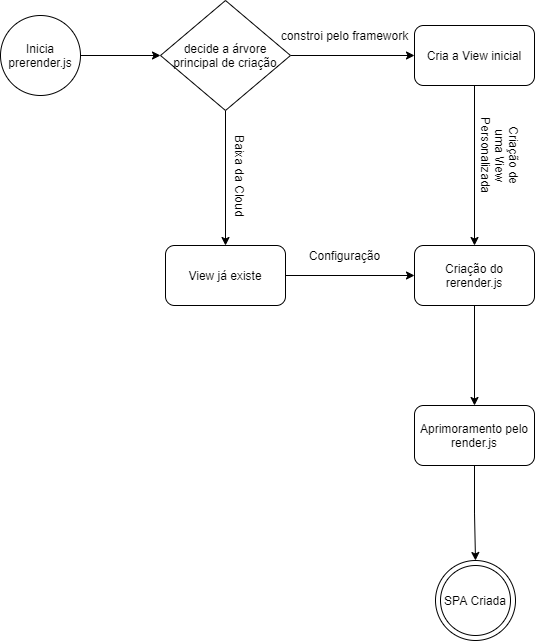

The diagram above was exported from draw.io. Its source (the exported page's mxGraphModel, read from the mxfile embedded in the PNG):
<mxGraphModel dx="1483" dy="781" grid="1" gridSize="10" guides="1" tooltips="1" connect="1" arrows="1" fold="1" page="1" pageScale="1" pageWidth="827" pageHeight="1169" math="0" shadow="0">
  <root>
    <mxCell id="0" />
    <mxCell id="1" parent="0" />
    <mxCell id="Baa7lQADVP1j5PVSeleC-9" style="edgeStyle=orthogonalEdgeStyle;rounded=0;orthogonalLoop=1;jettySize=auto;html=1;" edge="1" parent="1" source="Baa7lQADVP1j5PVSeleC-1" target="Baa7lQADVP1j5PVSeleC-2">
      <mxGeometry relative="1" as="geometry" />
    </mxCell>
    <mxCell id="Baa7lQADVP1j5PVSeleC-1" value="Inicia prerender.js" style="ellipse;whiteSpace=wrap;html=1;aspect=fixed;" vertex="1" parent="1">
      <mxGeometry x="70" y="180" width="80" height="80" as="geometry" />
    </mxCell>
    <mxCell id="Baa7lQADVP1j5PVSeleC-10" style="edgeStyle=orthogonalEdgeStyle;rounded=0;orthogonalLoop=1;jettySize=auto;html=1;entryX=0.5;entryY=0;entryDx=0;entryDy=0;" edge="1" parent="1" source="Baa7lQADVP1j5PVSeleC-2" target="Baa7lQADVP1j5PVSeleC-3">
      <mxGeometry relative="1" as="geometry" />
    </mxCell>
    <mxCell id="Baa7lQADVP1j5PVSeleC-14" style="edgeStyle=orthogonalEdgeStyle;rounded=0;orthogonalLoop=1;jettySize=auto;html=1;entryX=0;entryY=0.5;entryDx=0;entryDy=0;" edge="1" parent="1" source="Baa7lQADVP1j5PVSeleC-2" target="Baa7lQADVP1j5PVSeleC-4">
      <mxGeometry relative="1" as="geometry" />
    </mxCell>
    <mxCell id="Baa7lQADVP1j5PVSeleC-2" value="decide a árvore principal de criação" style="rhombus;whiteSpace=wrap;html=1;" vertex="1" parent="1">
      <mxGeometry x="230" y="165" width="130" height="110" as="geometry" />
    </mxCell>
    <mxCell id="Baa7lQADVP1j5PVSeleC-12" style="edgeStyle=orthogonalEdgeStyle;rounded=0;orthogonalLoop=1;jettySize=auto;html=1;" edge="1" parent="1" source="Baa7lQADVP1j5PVSeleC-3" target="Baa7lQADVP1j5PVSeleC-5">
      <mxGeometry relative="1" as="geometry" />
    </mxCell>
    <mxCell id="Baa7lQADVP1j5PVSeleC-3" value="View já existe" style="rounded=1;whiteSpace=wrap;html=1;" vertex="1" parent="1">
      <mxGeometry x="235" y="410" width="120" height="60" as="geometry" />
    </mxCell>
    <mxCell id="Baa7lQADVP1j5PVSeleC-15" style="edgeStyle=orthogonalEdgeStyle;rounded=0;orthogonalLoop=1;jettySize=auto;html=1;entryX=0.5;entryY=0;entryDx=0;entryDy=0;" edge="1" parent="1" source="Baa7lQADVP1j5PVSeleC-4" target="Baa7lQADVP1j5PVSeleC-5">
      <mxGeometry relative="1" as="geometry" />
    </mxCell>
    <mxCell id="Baa7lQADVP1j5PVSeleC-4" value="Cria a View inicial" style="rounded=1;whiteSpace=wrap;html=1;" vertex="1" parent="1">
      <mxGeometry x="484" y="190" width="120" height="60" as="geometry" />
    </mxCell>
    <mxCell id="Baa7lQADVP1j5PVSeleC-17" style="edgeStyle=orthogonalEdgeStyle;rounded=0;orthogonalLoop=1;jettySize=auto;html=1;entryX=0.5;entryY=0;entryDx=0;entryDy=0;" edge="1" parent="1" source="Baa7lQADVP1j5PVSeleC-5" target="Baa7lQADVP1j5PVSeleC-6">
      <mxGeometry relative="1" as="geometry" />
    </mxCell>
    <mxCell id="Baa7lQADVP1j5PVSeleC-5" value="Criação do rerender.js" style="rounded=1;whiteSpace=wrap;html=1;" vertex="1" parent="1">
      <mxGeometry x="484" y="410" width="120" height="60" as="geometry" />
    </mxCell>
    <mxCell id="Baa7lQADVP1j5PVSeleC-16" style="edgeStyle=orthogonalEdgeStyle;rounded=0;orthogonalLoop=1;jettySize=auto;html=1;entryX=0.5;entryY=0;entryDx=0;entryDy=0;" edge="1" parent="1" source="Baa7lQADVP1j5PVSeleC-6" target="Baa7lQADVP1j5PVSeleC-7">
      <mxGeometry relative="1" as="geometry" />
    </mxCell>
    <mxCell id="Baa7lQADVP1j5PVSeleC-6" value="Aprimoramento pelo render.js" style="rounded=1;whiteSpace=wrap;html=1;" vertex="1" parent="1">
      <mxGeometry x="484" y="570" width="120" height="60" as="geometry" />
    </mxCell>
    <mxCell id="Baa7lQADVP1j5PVSeleC-7" value="" style="ellipse;whiteSpace=wrap;html=1;aspect=fixed;" vertex="1" parent="1">
      <mxGeometry x="505" y="725" width="80" height="80" as="geometry" />
    </mxCell>
    <mxCell id="Baa7lQADVP1j5PVSeleC-8" value="SPA Criada" style="ellipse;whiteSpace=wrap;html=1;aspect=fixed;" vertex="1" parent="1">
      <mxGeometry x="510" y="730" width="70" height="70" as="geometry" />
    </mxCell>
    <mxCell id="Baa7lQADVP1j5PVSeleC-11" value="Baixa da Cloud" style="text;html=1;align=center;verticalAlign=middle;resizable=0;points=[];autosize=1;strokeColor=none;rotation=90;" vertex="1" parent="1">
      <mxGeometry x="260" y="330" width="100" height="20" as="geometry" />
    </mxCell>
    <mxCell id="Baa7lQADVP1j5PVSeleC-13" value="Configuração" style="text;html=1;align=center;verticalAlign=middle;resizable=0;points=[];autosize=1;strokeColor=none;" vertex="1" parent="1">
      <mxGeometry x="369" y="410" width="90" height="20" as="geometry" />
    </mxCell>
    <mxCell id="Baa7lQADVP1j5PVSeleC-18" value="constroi pelo framework" style="text;html=1;align=center;verticalAlign=middle;resizable=0;points=[];autosize=1;strokeColor=none;" vertex="1" parent="1">
      <mxGeometry x="344" y="190" width="140" height="20" as="geometry" />
    </mxCell>
    <mxCell id="Baa7lQADVP1j5PVSeleC-21" value="Criação de uma View Personalizada" style="text;html=1;strokeColor=none;fillColor=none;align=center;verticalAlign=middle;whiteSpace=wrap;rounded=0;rotation=90;" vertex="1" parent="1">
      <mxGeometry x="550" y="310" width="40" height="20" as="geometry" />
    </mxCell>
  </root>
</mxGraphModel>